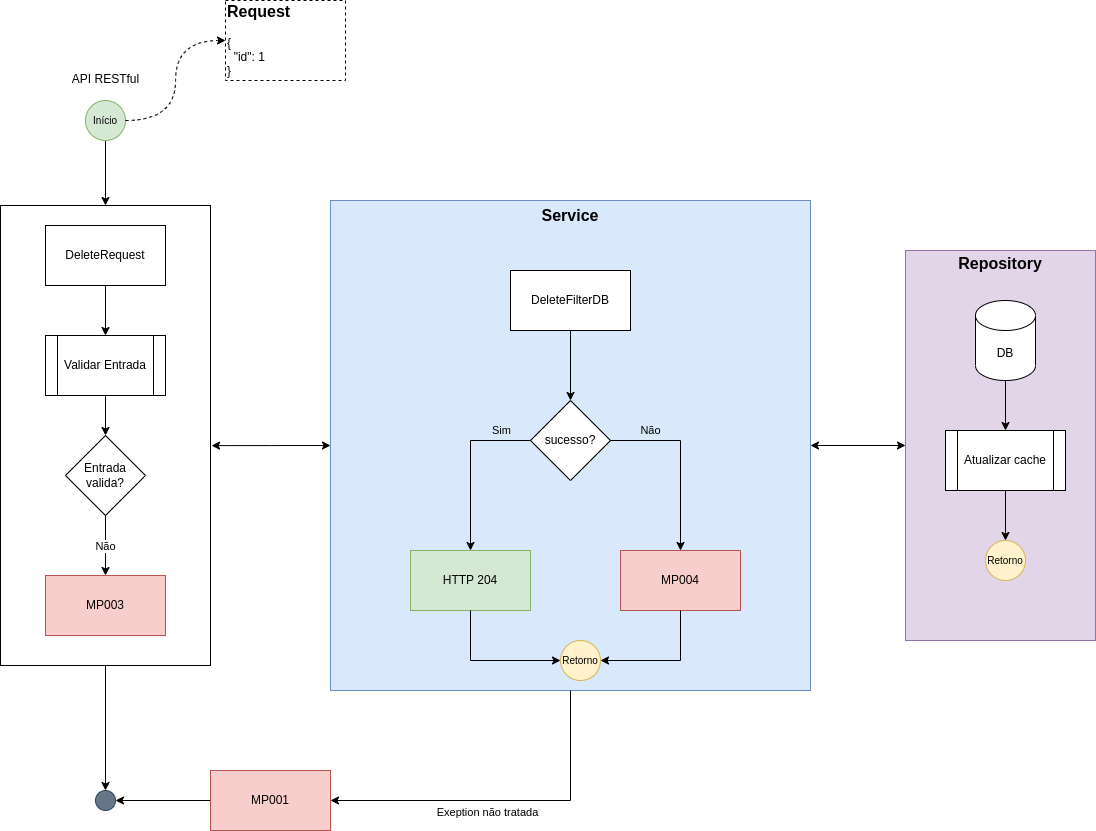

The diagram above was exported from draw.io. Its source (the exported page's mxGraphModel, read from the mxfile embedded in the PNG):
<mxGraphModel dx="1911" dy="2140" grid="1" gridSize="10" guides="1" tooltips="1" connect="1" arrows="1" fold="1" page="1" pageScale="1" pageWidth="827" pageHeight="1169" math="0" shadow="0">
  <root>
    <mxCell id="ZKK76A5iOvjETldxb9Wk-0" />
    <mxCell id="ZKK76A5iOvjETldxb9Wk-1" parent="ZKK76A5iOvjETldxb9Wk-0" />
    <mxCell id="ZKK76A5iOvjETldxb9Wk-2" style="edgeStyle=orthogonalEdgeStyle;rounded=0;orthogonalLoop=1;jettySize=auto;html=1;labelBackgroundColor=none;fontSize=16;" parent="ZKK76A5iOvjETldxb9Wk-1" source="ZKK76A5iOvjETldxb9Wk-28" target="ZKK76A5iOvjETldxb9Wk-4" edge="1">
      <mxGeometry relative="1" as="geometry" />
    </mxCell>
    <mxCell id="ZKK76A5iOvjETldxb9Wk-3" style="edgeStyle=orthogonalEdgeStyle;rounded=0;orthogonalLoop=1;jettySize=auto;html=1;entryX=0;entryY=0.5;entryDx=0;entryDy=0;labelBackgroundColor=none;fontSize=16;startArrow=classic;startFill=1;" parent="ZKK76A5iOvjETldxb9Wk-1" source="ZKK76A5iOvjETldxb9Wk-15" target="ZKK76A5iOvjETldxb9Wk-8" edge="1">
      <mxGeometry relative="1" as="geometry" />
    </mxCell>
    <mxCell id="ZKK76A5iOvjETldxb9Wk-4" value="" style="ellipse;whiteSpace=wrap;html=1;aspect=fixed;fillColor=#647687;strokeColor=#314354;fontSize=10;fontColor=#ffffff;" parent="ZKK76A5iOvjETldxb9Wk-1" vertex="1">
      <mxGeometry x="210" y="660" width="20" height="20" as="geometry" />
    </mxCell>
    <mxCell id="ZKK76A5iOvjETldxb9Wk-5" value="" style="edgeStyle=orthogonalEdgeStyle;rounded=0;orthogonalLoop=1;jettySize=auto;html=1;fontSize=10;entryX=0.5;entryY=0;entryDx=0;entryDy=0;" parent="ZKK76A5iOvjETldxb9Wk-1" target="ZKK76A5iOvjETldxb9Wk-28" edge="1">
      <mxGeometry relative="1" as="geometry">
        <mxPoint x="220" y="60" as="targetPoint" />
        <mxPoint x="220" y="10" as="sourcePoint" />
      </mxGeometry>
    </mxCell>
    <mxCell id="ZKK76A5iOvjETldxb9Wk-6" style="edgeStyle=orthogonalEdgeStyle;rounded=0;orthogonalLoop=1;jettySize=auto;html=1;entryX=1;entryY=0.5;entryDx=0;entryDy=0;labelBackgroundColor=none;fontSize=16;" parent="ZKK76A5iOvjETldxb9Wk-1" source="ZKK76A5iOvjETldxb9Wk-7" target="ZKK76A5iOvjETldxb9Wk-4" edge="1">
      <mxGeometry relative="1" as="geometry" />
    </mxCell>
    <mxCell id="ZKK76A5iOvjETldxb9Wk-7" value="MP001" style="rounded=0;whiteSpace=wrap;html=1;fillColor=#f8cecc;strokeColor=#b85450;" parent="ZKK76A5iOvjETldxb9Wk-1" vertex="1">
      <mxGeometry x="325" y="640" width="120" height="60" as="geometry" />
    </mxCell>
    <mxCell id="ZKK76A5iOvjETldxb9Wk-8" value="&lt;b&gt;&lt;font style=&quot;font-size: 16px;&quot;&gt;Repository&lt;br&gt;&lt;br&gt;&lt;br&gt;&lt;br&gt;&lt;br&gt;&lt;br&gt;&lt;br&gt;&lt;br&gt;&lt;br&gt;&lt;br&gt;&lt;br&gt;&lt;br&gt;&lt;br&gt;&lt;br&gt;&lt;br&gt;&lt;br&gt;&lt;br&gt;&lt;br&gt;&lt;br&gt;&lt;br&gt;&lt;/font&gt;&lt;/b&gt;" style="rounded=0;whiteSpace=wrap;html=1;fillColor=#e1d5e7;strokeColor=#9673a6;" parent="ZKK76A5iOvjETldxb9Wk-1" vertex="1">
      <mxGeometry x="1020" y="120" width="190" height="390" as="geometry" />
    </mxCell>
    <mxCell id="ZKK76A5iOvjETldxb9Wk-9" value="DB" style="shape=cylinder3;whiteSpace=wrap;html=1;boundedLbl=1;backgroundOutline=1;size=15;" parent="ZKK76A5iOvjETldxb9Wk-1" vertex="1">
      <mxGeometry x="1090" y="170" width="60" height="80" as="geometry" />
    </mxCell>
    <mxCell id="ZKK76A5iOvjETldxb9Wk-10" value="Atualizar cache" style="shape=process;whiteSpace=wrap;html=1;backgroundOutline=1;" parent="ZKK76A5iOvjETldxb9Wk-1" vertex="1">
      <mxGeometry x="1060" y="300" width="120" height="60" as="geometry" />
    </mxCell>
    <mxCell id="ZKK76A5iOvjETldxb9Wk-11" style="edgeStyle=orthogonalEdgeStyle;rounded=0;orthogonalLoop=1;jettySize=auto;html=1;entryX=0.5;entryY=0;entryDx=0;entryDy=0;exitX=0.5;exitY=1;exitDx=0;exitDy=0;exitPerimeter=0;" parent="ZKK76A5iOvjETldxb9Wk-1" source="ZKK76A5iOvjETldxb9Wk-9" target="ZKK76A5iOvjETldxb9Wk-10" edge="1">
      <mxGeometry relative="1" as="geometry" />
    </mxCell>
    <mxCell id="ZKK76A5iOvjETldxb9Wk-12" value="Retorno" style="ellipse;whiteSpace=wrap;html=1;aspect=fixed;fillColor=#fff2cc;strokeColor=#d6b656;fontSize=10;" parent="ZKK76A5iOvjETldxb9Wk-1" vertex="1">
      <mxGeometry x="1100" y="410" width="40" height="40" as="geometry" />
    </mxCell>
    <mxCell id="ZKK76A5iOvjETldxb9Wk-13" style="edgeStyle=orthogonalEdgeStyle;rounded=0;orthogonalLoop=1;jettySize=auto;html=1;entryX=0.5;entryY=0;entryDx=0;entryDy=0;exitX=0.5;exitY=1;exitDx=0;exitDy=0;" parent="ZKK76A5iOvjETldxb9Wk-1" source="ZKK76A5iOvjETldxb9Wk-10" target="ZKK76A5iOvjETldxb9Wk-12" edge="1">
      <mxGeometry relative="1" as="geometry">
        <mxPoint x="300" y="270" as="sourcePoint" />
      </mxGeometry>
    </mxCell>
    <mxCell id="ZKK76A5iOvjETldxb9Wk-14" value="" style="group" parent="ZKK76A5iOvjETldxb9Wk-1" connectable="0" vertex="1">
      <mxGeometry x="445" y="70" width="480" height="490" as="geometry" />
    </mxCell>
    <mxCell id="ZKK76A5iOvjETldxb9Wk-15" value="&lt;b&gt;&lt;font style=&quot;font-size: 16px;&quot;&gt;Service&lt;br&gt;&lt;br&gt;&lt;br&gt;&lt;br&gt;&lt;br&gt;&lt;br&gt;&lt;br&gt;&lt;br&gt;&lt;br&gt;&lt;br&gt;&lt;br&gt;&lt;br&gt;&lt;br&gt;&lt;br&gt;&lt;br&gt;&lt;br&gt;&lt;br&gt;&lt;br&gt;&lt;br&gt;&lt;br&gt;&lt;br&gt;&lt;br&gt;&lt;br&gt;&lt;br&gt;&lt;br&gt;&lt;/font&gt;&lt;/b&gt;" style="rounded=0;whiteSpace=wrap;html=1;fillColor=#dae8fc;strokeColor=#6c8ebf;" parent="ZKK76A5iOvjETldxb9Wk-14" vertex="1">
      <mxGeometry width="480" height="490" as="geometry" />
    </mxCell>
    <mxCell id="ZKK76A5iOvjETldxb9Wk-16" value="DeleteFilterDB" style="rounded=0;whiteSpace=wrap;html=1;" parent="ZKK76A5iOvjETldxb9Wk-14" vertex="1">
      <mxGeometry x="180" y="70" width="120" height="60" as="geometry" />
    </mxCell>
    <mxCell id="ZKK76A5iOvjETldxb9Wk-17" value="sucesso?" style="rhombus;whiteSpace=wrap;html=1;" parent="ZKK76A5iOvjETldxb9Wk-14" vertex="1">
      <mxGeometry x="200" y="200" width="80" height="80" as="geometry" />
    </mxCell>
    <mxCell id="ZKK76A5iOvjETldxb9Wk-18" style="edgeStyle=orthogonalEdgeStyle;rounded=0;orthogonalLoop=1;jettySize=auto;html=1;labelBackgroundColor=none;fontSize=16;entryX=0.5;entryY=0;entryDx=0;entryDy=0;exitX=0.5;exitY=1;exitDx=0;exitDy=0;" parent="ZKK76A5iOvjETldxb9Wk-14" source="ZKK76A5iOvjETldxb9Wk-16" target="ZKK76A5iOvjETldxb9Wk-17" edge="1">
      <mxGeometry relative="1" as="geometry" />
    </mxCell>
    <mxCell id="ZKK76A5iOvjETldxb9Wk-19" value="MP004" style="rounded=0;whiteSpace=wrap;html=1;fillColor=#f8cecc;strokeColor=#b85450;" parent="ZKK76A5iOvjETldxb9Wk-14" vertex="1">
      <mxGeometry x="290" y="350" width="120" height="60" as="geometry" />
    </mxCell>
    <mxCell id="ZKK76A5iOvjETldxb9Wk-20" value="Não" style="edgeStyle=orthogonalEdgeStyle;rounded=0;orthogonalLoop=1;jettySize=auto;html=1;entryX=0.5;entryY=0;entryDx=0;entryDy=0;labelBackgroundColor=none;" parent="ZKK76A5iOvjETldxb9Wk-14" source="ZKK76A5iOvjETldxb9Wk-17" target="ZKK76A5iOvjETldxb9Wk-19" edge="1">
      <mxGeometry x="-0.5556" y="10" relative="1" as="geometry">
        <mxPoint x="430" y="530" as="targetPoint" />
        <mxPoint as="offset" />
      </mxGeometry>
    </mxCell>
    <mxCell id="ZKK76A5iOvjETldxb9Wk-21" value="HTTP 204" style="rounded=0;whiteSpace=wrap;html=1;fillColor=#d5e8d4;strokeColor=#82b366;" parent="ZKK76A5iOvjETldxb9Wk-14" vertex="1">
      <mxGeometry x="80" y="350" width="120" height="60" as="geometry" />
    </mxCell>
    <mxCell id="ZKK76A5iOvjETldxb9Wk-22" value="Sim" style="edgeStyle=orthogonalEdgeStyle;rounded=0;orthogonalLoop=1;jettySize=auto;html=1;exitX=0;exitY=0.5;exitDx=0;exitDy=0;entryX=0.5;entryY=0;entryDx=0;entryDy=0;labelBackgroundColor=none;" parent="ZKK76A5iOvjETldxb9Wk-14" source="ZKK76A5iOvjETldxb9Wk-17" target="ZKK76A5iOvjETldxb9Wk-21" edge="1">
      <mxGeometry x="-0.6471" y="-10" relative="1" as="geometry">
        <mxPoint x="270" y="530" as="targetPoint" />
        <mxPoint as="offset" />
      </mxGeometry>
    </mxCell>
    <mxCell id="ZKK76A5iOvjETldxb9Wk-23" value="Retorno" style="ellipse;whiteSpace=wrap;html=1;aspect=fixed;fillColor=#fff2cc;strokeColor=#d6b656;fontSize=10;" parent="ZKK76A5iOvjETldxb9Wk-14" vertex="1">
      <mxGeometry x="230" y="440" width="40" height="40" as="geometry" />
    </mxCell>
    <mxCell id="ZKK76A5iOvjETldxb9Wk-24" style="edgeStyle=orthogonalEdgeStyle;rounded=0;orthogonalLoop=1;jettySize=auto;html=1;entryX=1;entryY=0.5;entryDx=0;entryDy=0;labelBackgroundColor=none;fontSize=16;exitX=0.5;exitY=1;exitDx=0;exitDy=0;" parent="ZKK76A5iOvjETldxb9Wk-14" source="ZKK76A5iOvjETldxb9Wk-19" target="ZKK76A5iOvjETldxb9Wk-23" edge="1">
      <mxGeometry relative="1" as="geometry" />
    </mxCell>
    <mxCell id="ZKK76A5iOvjETldxb9Wk-25" style="edgeStyle=orthogonalEdgeStyle;rounded=0;orthogonalLoop=1;jettySize=auto;html=1;entryX=0;entryY=0.5;entryDx=0;entryDy=0;labelBackgroundColor=none;fontSize=16;exitX=0.5;exitY=1;exitDx=0;exitDy=0;" parent="ZKK76A5iOvjETldxb9Wk-14" source="ZKK76A5iOvjETldxb9Wk-21" target="ZKK76A5iOvjETldxb9Wk-23" edge="1">
      <mxGeometry relative="1" as="geometry" />
    </mxCell>
    <mxCell id="ZKK76A5iOvjETldxb9Wk-26" value="&lt;font style=&quot;font-size: 11px;&quot;&gt;Exeption não tratada&lt;/font&gt;" style="edgeStyle=orthogonalEdgeStyle;rounded=0;orthogonalLoop=1;jettySize=auto;html=1;entryX=1;entryY=0.5;entryDx=0;entryDy=0;labelBackgroundColor=none;fontSize=16;exitX=0.5;exitY=1;exitDx=0;exitDy=0;" parent="ZKK76A5iOvjETldxb9Wk-1" source="ZKK76A5iOvjETldxb9Wk-15" target="ZKK76A5iOvjETldxb9Wk-7" edge="1">
      <mxGeometry x="0.1" y="10" relative="1" as="geometry">
        <mxPoint as="offset" />
      </mxGeometry>
    </mxCell>
    <mxCell id="ZKK76A5iOvjETldxb9Wk-27" value="" style="group" parent="ZKK76A5iOvjETldxb9Wk-1" connectable="0" vertex="1">
      <mxGeometry x="115" y="75" width="210" height="460" as="geometry" />
    </mxCell>
    <mxCell id="ZKK76A5iOvjETldxb9Wk-28" value="" style="rounded=0;whiteSpace=wrap;html=1;fontSize=16;" parent="ZKK76A5iOvjETldxb9Wk-27" vertex="1">
      <mxGeometry width="210" height="460" as="geometry" />
    </mxCell>
    <mxCell id="ZKK76A5iOvjETldxb9Wk-29" value="DeleteRequest" style="rounded=0;whiteSpace=wrap;html=1;" parent="ZKK76A5iOvjETldxb9Wk-27" vertex="1">
      <mxGeometry x="45" y="20" width="120" height="60" as="geometry" />
    </mxCell>
    <mxCell id="ZKK76A5iOvjETldxb9Wk-30" value="Validar Entrada" style="shape=process;whiteSpace=wrap;html=1;backgroundOutline=1;" parent="ZKK76A5iOvjETldxb9Wk-27" vertex="1">
      <mxGeometry x="45" y="130" width="120" height="60" as="geometry" />
    </mxCell>
    <mxCell id="ZKK76A5iOvjETldxb9Wk-31" value="" style="edgeStyle=orthogonalEdgeStyle;rounded=0;orthogonalLoop=1;jettySize=auto;html=1;" parent="ZKK76A5iOvjETldxb9Wk-27" source="ZKK76A5iOvjETldxb9Wk-29" target="ZKK76A5iOvjETldxb9Wk-30" edge="1">
      <mxGeometry relative="1" as="geometry" />
    </mxCell>
    <mxCell id="ZKK76A5iOvjETldxb9Wk-32" value="Entrada&lt;br&gt;valida?" style="rhombus;whiteSpace=wrap;html=1;" parent="ZKK76A5iOvjETldxb9Wk-27" vertex="1">
      <mxGeometry x="65" y="230" width="80" height="80" as="geometry" />
    </mxCell>
    <mxCell id="ZKK76A5iOvjETldxb9Wk-33" value="" style="edgeStyle=orthogonalEdgeStyle;rounded=0;orthogonalLoop=1;jettySize=auto;html=1;" parent="ZKK76A5iOvjETldxb9Wk-27" source="ZKK76A5iOvjETldxb9Wk-30" target="ZKK76A5iOvjETldxb9Wk-32" edge="1">
      <mxGeometry relative="1" as="geometry" />
    </mxCell>
    <mxCell id="ZKK76A5iOvjETldxb9Wk-34" value="MP003" style="rounded=0;whiteSpace=wrap;html=1;fillColor=#f8cecc;strokeColor=#b85450;" parent="ZKK76A5iOvjETldxb9Wk-27" vertex="1">
      <mxGeometry x="45" y="370" width="120" height="60" as="geometry" />
    </mxCell>
    <mxCell id="ZKK76A5iOvjETldxb9Wk-35" value="Não" style="edgeStyle=orthogonalEdgeStyle;rounded=0;orthogonalLoop=1;jettySize=auto;html=1;exitX=0.5;exitY=1;exitDx=0;exitDy=0;entryX=0.5;entryY=0;entryDx=0;entryDy=0;" parent="ZKK76A5iOvjETldxb9Wk-27" source="ZKK76A5iOvjETldxb9Wk-32" target="ZKK76A5iOvjETldxb9Wk-34" edge="1">
      <mxGeometry relative="1" as="geometry">
        <mxPoint x="35" y="560" as="targetPoint" />
      </mxGeometry>
    </mxCell>
    <mxCell id="ZKK76A5iOvjETldxb9Wk-36" style="edgeStyle=orthogonalEdgeStyle;rounded=0;orthogonalLoop=1;jettySize=auto;html=1;entryX=0;entryY=0.5;entryDx=0;entryDy=0;labelBackgroundColor=none;fontSize=11;startArrow=classic;startFill=1;exitX=1.005;exitY=0.522;exitDx=0;exitDy=0;exitPerimeter=0;" parent="ZKK76A5iOvjETldxb9Wk-1" source="ZKK76A5iOvjETldxb9Wk-28" target="ZKK76A5iOvjETldxb9Wk-15" edge="1">
      <mxGeometry relative="1" as="geometry" />
    </mxCell>
    <mxCell id="ZKK76A5iOvjETldxb9Wk-37" value="Início" style="ellipse;whiteSpace=wrap;html=1;aspect=fixed;fillColor=#d5e8d4;strokeColor=#82b366;fontSize=10;" parent="ZKK76A5iOvjETldxb9Wk-1" vertex="1">
      <mxGeometry x="200" y="-30" width="40" height="40" as="geometry" />
    </mxCell>
    <mxCell id="ZKK76A5iOvjETldxb9Wk-38" value="&lt;span style=&quot;font-size: 12px; font-weight: 400; text-align: left;&quot;&gt;API RESTful&lt;/span&gt;" style="text;strokeColor=none;fillColor=none;html=1;fontSize=24;fontStyle=1;verticalAlign=middle;align=center;" parent="ZKK76A5iOvjETldxb9Wk-1" vertex="1">
      <mxGeometry x="182.5" y="-70" width="75" height="30" as="geometry" />
    </mxCell>
    <mxCell id="ZKK76A5iOvjETldxb9Wk-39" value="&lt;div style=&quot;&quot;&gt;&lt;div style=&quot;border-color: var(--border-color);&quot;&gt;&lt;b style=&quot;border-color: var(--border-color);&quot;&gt;Request&lt;/b&gt;&lt;/div&gt;&lt;div style=&quot;border-color: var(--border-color); font-size: 12px;&quot;&gt;&lt;font style=&quot;border-color: var(--border-color);&quot;&gt;&lt;br style=&quot;border-color: var(--border-color);&quot;&gt;&lt;/font&gt;&lt;/div&gt;&lt;div style=&quot;border-color: var(--border-color); font-size: 12px;&quot;&gt;&lt;div style=&quot;border-color: var(--border-color);&quot;&gt;&lt;div style=&quot;border-color: var(--border-color);&quot;&gt;&lt;div style=&quot;border-color: var(--border-color);&quot;&gt;&lt;div style=&quot;border-color: var(--border-color);&quot;&gt;&lt;font style=&quot;border-color: var(--border-color);&quot;&gt;{&lt;/font&gt;&lt;/div&gt;&lt;div style=&quot;border-color: var(--border-color);&quot;&gt;&lt;font style=&quot;border-color: var(--border-color);&quot;&gt;&amp;nbsp; &quot;id&quot;: 1&lt;/font&gt;&lt;/div&gt;&lt;div style=&quot;border-color: var(--border-color);&quot;&gt;&lt;font style=&quot;border-color: var(--border-color);&quot;&gt;}&lt;/font&gt;&lt;/div&gt;&lt;/div&gt;&lt;/div&gt;&lt;/div&gt;&lt;/div&gt;&lt;/div&gt;" style="rounded=0;whiteSpace=wrap;html=1;fontSize=16;labelBackgroundColor=none;align=left;dashed=1;spacing=2;" parent="ZKK76A5iOvjETldxb9Wk-1" vertex="1">
      <mxGeometry x="340" y="-130" width="120" height="80" as="geometry" />
    </mxCell>
    <mxCell id="ZKK76A5iOvjETldxb9Wk-40" style="edgeStyle=orthogonalEdgeStyle;rounded=0;orthogonalLoop=1;jettySize=auto;html=1;entryX=0;entryY=0.5;entryDx=0;entryDy=0;dashed=1;exitX=1;exitY=0.5;exitDx=0;exitDy=0;curved=1;" parent="ZKK76A5iOvjETldxb9Wk-1" source="ZKK76A5iOvjETldxb9Wk-37" target="ZKK76A5iOvjETldxb9Wk-39" edge="1">
      <mxGeometry relative="1" as="geometry" />
    </mxCell>
  </root>
</mxGraphModel>